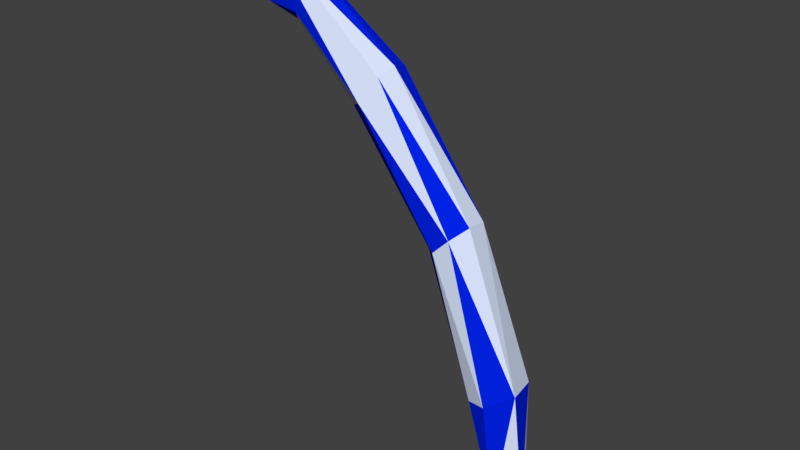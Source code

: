 # Source: CherryTop.blend  (saved by Blender 2.80.75; exported with 4.5.12 LTS)
import bpy
from mathutils import Matrix  # noqa: F401  (used for matrix-valued properties, if any)

bpy.ops.wm.read_factory_settings(use_empty=True)
scene = bpy.context.scene
scene.name = 'Scene'

# ---- collections
col_collection_1 = bpy.data.collections.new('Collection 1'); scene.collection.children.link(col_collection_1)

# ---- materials (node trees are filled in below, after node groups)
mat_cherrytop1 = bpy.data.materials.new('CherryTop1')
mat_cherrytop1.alpha_threshold = 0.0
mat_cherrytop1.use_transparent_shadow = False
mat_cherrytop1.diffuse_color = (0.7073, 0.7928, 1.0, 1.0)
mat_cherrytop1.roughness = 0.5
mat_cherrytop2 = bpy.data.materials.new('CherryTop2')
mat_cherrytop2.alpha_threshold = 0.0
mat_cherrytop2.use_transparent_shadow = False
mat_cherrytop2.diffuse_color = (0.0, 0.01608, 0.8, 1.0)
mat_cherrytop2.roughness = 0.5

# ---- material node trees

# ---- world
world_world = bpy.data.worlds.new('World'); scene.world = world_world
world_world.color = (0.05088, 0.05088, 0.05088)
world_world.use_sun_shadow = False
world_world.sun_shadow_jitter_overblur = 0.0
world_world.cycles.sampling_method = 'MANUAL'

# ---- meshes
me_cylinder = bpy.data.meshes.new('Cylinder')
me_cylinder.from_pydata([(0.4696, 0.2423, -0.4484), (0.04507, 0.2941, 1.109), (0.562, -0.12, -0.4116), (0.2173, 0.1386, 1.233), (0.2345, -0.08957, 1.253), (0.3039, -0.2991, -0.4997), (0.1101, -0.267, 1.172), (0.08326, -0.2317, -0.5135), (-0.08036, -0.2887, 1.035), (-0.02709, -0.02801, -0.4979), (-0.2654, -0.1194, 0.9896), (-0.007837, 0.1178, -0.4892), (-0.2527, 0.1088, 0.9822), (0.1908, 0.2897, -0.5485), (-0.179, 0.2285, 1.012), (-0.6667, 0.2994, 2.497), (-0.5272, 0.1883, 2.664), (-0.4801, -0.008901, 2.715), (-0.5272, -0.2061, 2.665), (-0.7003, -0.3273, 2.437), (-0.951, -0.1295, 2.35), (-0.9346, 0.1067, 2.343), (-0.8635, 0.2311, 2.387), (-1.675, 0.3004, 3.432), (-1.518, 0.2406, 3.634), (-1.459, 0.06483, 3.719), (-1.477, -0.1374, 3.7), (-1.584, -0.2941, 3.549), (-1.726, -0.2633, 3.367), (-1.811, -0.08731, 3.258), (-1.8, 0.1356, 3.272), (-1.884, -0.02487, 3.767), (-1.933, 0.02867, 3.702), (-1.943, -0.04007, 3.484), (-1.706, -0.03781, 3.794), (-1.813, -0.1992, 3.666), (-1.86, 0.1935, 3.604), (-1.726, 0.1216, 3.761), (-1.315, 0.1949, 3.378), (-1.431, 0.2177, 3.255), (-1.446, -0.2084, 3.238), (-1.524, -0.1126, 3.154), (-1.533, 0.08727, 3.141), (-1.342, -0.2136, 3.347), (-0.2554, 0.1098, 0.9793), (-0.9361, 0.1077, 2.339), (0.119, 0.1593, -1.451), (0.1146, 0.1554, -1.451), (0.02406, 0.01059, -1.463), (0.02106, -0.01217, -1.465), (0.0381, -0.04355, -1.47), (0.05823, -0.06691, -1.474), (0.2201, -0.2301, -1.519), (0.2495, -0.2088, -1.52), (0.3904, -0.1056, -1.526), (0.1232, 0.163, -1.451), (0.1925, -0.2218, -1.514), (0.135, 0.1732, -1.454), (0.1469, 0.1834, -1.459), (0.1549, 0.1838, -1.46), (0.455, -0.05699, -1.544), (0.4456, -0.01911, -1.542), (0.3454, 0.1833, -1.514), (0.3096, 0.1901, -1.504)], [], [(1, 0, 13), (3, 2, 0), (2, 6, 5), (5, 8, 7), (7, 10, 9), (44, 11, 9), (14, 13, 11), (3, 16, 17), (6, 19, 8), (1, 15, 16), (4, 18, 6), (38, 24, 25), (41, 28, 29), (43, 26, 27), (39, 23, 38), (34, 31, 35), (20, 10, 8, 19), (27, 35, 28), (24, 36, 37), (30, 33, 36), (26, 35, 27), (25, 34, 26), (28, 33, 29), (25, 37, 34), (41, 20, 19, 40), (9, 49, 50, 7), (7, 56, 52, 5), (5, 52, 53, 2), (13, 63, 59, 58), (11, 47, 48), (0, 61, 62), (15, 39, 38), (18, 43, 19), (17, 26, 18), (16, 38, 25), (22, 42, 39), (1, 3, 0), (3, 4, 2), (2, 4, 6), (5, 6, 8), (7, 8, 10), (10, 44, 9), (12, 14, 11), (14, 1, 13), (20, 45, 44, 10), (22, 15, 1, 14), (4, 3, 17), (3, 1, 16), (21, 22, 14, 12), (23, 39, 42, 30), (6, 18, 19), (4, 17, 18), (38, 23, 24), (27, 28, 40, 43), (32, 33, 35, 31), (41, 40, 28), (42, 41, 29), (42, 29, 30), (32, 31, 37, 36), (34, 37, 31), (36, 33, 32), (23, 30, 36), (24, 23, 36), (26, 34, 35), (30, 29, 33), (28, 35, 33), (25, 24, 37), (11, 13, 58, 57, 55, 46, 47), (0, 2, 60, 61), (7, 50, 51, 56), (9, 11, 48, 49), (2, 53, 54, 60), (13, 0, 62, 63), (22, 21, 42), (18, 26, 43), (45, 20, 42), (20, 41, 42), (17, 25, 26), (17, 16, 25), (15, 22, 39), (19, 43, 40), (16, 15, 38), (54, 55, 57, 59, 63, 62, 61, 60), (51, 46, 55, 54, 53, 52, 56), (46, 51, 50, 49, 48, 47), (59, 57, 58)])
me_cylinder.polygons.foreach_set('material_index', [0, 0, 1, 0, 0, 0, 1, 1, 1, 1, 1, 0, 0, 1, 1, 0, 1, 0, 1, 1, 1, 0, 0, 1, 0, 1, 1, 1, 1, 0, 0, 0, 0, 0, 0, 1, 0, 0, 0, 0, 1, 1, 0, 1, 1, 0, 0, 0, 0, 1, 0, 0, 1, 1, 0, 1, 1, 1, 0, 1, 1, 1, 0, 1, 0, 0, 1, 1, 1, 0, 0, 0, 0, 0, 0, 0, 1, 1, 1, 0, 1, 0, 0, 0, 1, 1])
_uv = me_cylinder.uv_layers.new(name='UVMap')
_uv.uv.foreach_set('vector', [0.3356, 0.4524, 0.3732, 0.1737, 0.4497, 0.1759, 0.2686, 0.4617, 0.3083, 0.1754, 0.3732, 0.1737, 0.1048, 0.8192, 0.09644, 0.5318, 0.1903, 0.8172, 0.5678, 0.8312, 0.5282, 0.5579, 0.6223, 0.8194, 0.6223, 0.8194, 0.5955, 0.5535, 0.6766, 0.8099, 0.7807, 0.4281, 0.8169, 0.1703, 0.8531, 0.1711, 0.7423, 0.4291, 0.7553, 0.1496, 0.8169, 0.1703, 0.2686, 0.4617, 0.3135, 0.7412, 0.2762, 0.7472, 0.09644, 0.5318, 0.1615, 0.2771, 0.1451, 0.5432, 0.3356, 0.4524, 0.372, 0.723, 0.3135, 0.7412, 0.03609, 0.5272, 0.0915, 0.2507, 0.09644, 0.5318, 0.4268, 0.9085, 0.4546, 0.963, 0.414, 0.9738, 0.6749, 0.1222, 0.6721, 0.07481, 0.7261, 0.08708, 0.191, 0.09228, 0.1759, 0.02732, 0.2347, 0.04454, 0.4661, 0.8963, 0.5143, 0.9407, 0.4268, 0.9085, 0.9642, 0.03401, 0.9519, 0.00487, 0.9952, 0.01655, 0.6229, 0.2893, 0.5955, 0.5535, 0.5282, 0.5579, 0.5352, 0.291, 0.6262, 0.05436, 0.677, 0.02076, 0.6721, 0.07481, 0.4546, 0.963, 0.5282, 0.9812, 0.4763, 0.9979, 0.9328, 0.53, 0.9303, 0.476, 1.0, 0.4899, 0.1759, 0.02732, 0.2507, 0.01323, 0.2347, 0.04454, 0.9447, 0.0805, 0.9642, 0.03401, 0.9952, 0.07375, 0.6721, 0.07481, 0.7423, 0.04206, 0.7261, 0.08708, 0.9447, 0.0805, 0.9206, 0.03515, 0.9642, 0.03401, 0.6749, 0.1222, 0.6229, 0.2893, 0.5352, 0.291, 0.6375, 0.1135, 0.6766, 0.8099, 0.7423, 0.9698, 0.7341, 0.9716, 0.6223, 0.8194, 0.6223, 0.8194, 0.6778, 0.9886, 0.6715, 0.9911, 0.5678, 0.8312, 0.1903, 0.8172, 0.2686, 0.9808, 0.2595, 0.9829, 0.1048, 0.8192, 0.4497, 0.1759, 0.4967, 0.01483, 0.5266, 0.03226, 0.5282, 0.03303, 0.8169, 0.1703, 0.8382, 0.003021, 0.8833, 0.00653, 0.3732, 0.1737, 0.446, 0.0008239, 0.4888, 0.01085, 0.372, 0.723, 0.4661, 0.8963, 0.4268, 0.9085, 0.0915, 0.2507, 0.191, 0.09228, 0.1615, 0.2771, 0.04408, 0.2472, 0.1759, 0.02732, 0.0915, 0.2507, 0.3135, 0.7412, 0.4268, 0.9085, 0.414, 0.9738, 0.7632, 0.6914, 0.8451, 0.8501, 0.7969, 0.8633, 0.3356, 0.4524, 0.2686, 0.4617, 0.3732, 0.1737, 0.0, 0.5318, 0.03609, 0.5272, 0.1048, 0.8192, 0.1048, 0.8192, 0.03609, 0.5272, 0.09644, 0.5318, 0.1903, 0.8172, 0.09644, 0.5318, 0.1451, 0.5432, 0.6223, 0.8194, 0.5282, 0.5579, 0.5955, 0.5535, 0.8339, 0.4324, 0.7807, 0.4281, 0.8531, 0.1711, 0.7804, 0.4285, 0.7423, 0.4291, 0.8169, 0.1703, 0.3868, 0.452, 0.3356, 0.4524, 0.4497, 0.1759, 0.8586, 0.6924, 0.8029, 0.6878, 0.7807, 0.4281, 0.8339, 0.4324, 0.4179, 0.7189, 0.372, 0.723, 0.3356, 0.4524, 0.3868, 0.452, 0.889, 0.2924, 0.9458, 0.2784, 0.9458, 0.4567, 0.2686, 0.4617, 0.3356, 0.4524, 0.3135, 0.7412, 0.8027, 0.6884, 0.7632, 0.6914, 0.7423, 0.4291, 0.7804, 0.4285, 0.9019, 0.6031, 0.979, 0.6076, 0.9671, 0.6325, 0.889, 0.6342, 0.09644, 0.5318, 0.0915, 0.2507, 0.1615, 0.2771, 0.03609, 0.5272, 0.04408, 0.2472, 0.0915, 0.2507, 0.4268, 0.9085, 0.5143, 0.9407, 0.4546, 0.963, 0.2347, 0.04454, 0.2686, 0.06674, 0.2171, 0.1043, 0.191, 0.09228, 0.7358, 0.007409, 0.7423, 0.04206, 0.677, 0.02076, 0.7127, 0.0, 0.6749, 0.1222, 0.6375, 0.1135, 0.6721, 0.07481, 0.9671, 0.6325, 0.979, 0.6664, 0.8988, 0.6726, 0.9671, 0.6325, 0.8988, 0.6726, 0.889, 0.6342, 0.933, 0.0, 0.9519, 0.00487, 0.9206, 0.03515, 0.889, 0.01924, 0.9642, 0.03401, 0.9206, 0.03515, 0.9519, 0.00487, 1.0, 0.4899, 0.9303, 0.476, 0.9832, 0.4567, 1.0, 0.5362, 0.9328, 0.53, 1.0, 0.4899, 0.4546, 0.963, 0.5143, 0.9407, 0.5282, 0.9812, 0.1759, 0.02732, 0.193, 0.0, 0.2507, 0.01323, 0.9328, 0.53, 0.889, 0.5103, 0.9303, 0.476, 0.6721, 0.07481, 0.677, 0.02076, 0.7423, 0.04206, 0.9447, 0.0805, 0.8929, 0.07727, 0.9206, 0.03515, 0.8169, 0.1703, 0.7553, 0.1496, 0.8281, 0.0, 0.8317, 0.00136, 0.8354, 0.002573, 0.8368, 0.002815, 0.8382, 0.003021, 0.3732, 0.1737, 0.3083, 0.1754, 0.4399, 0.0, 0.446, 0.0008239, 0.6223, 0.8194, 0.7341, 0.9716, 0.7266, 0.9735, 0.6778, 0.9886, 0.8531, 0.1711, 0.8169, 0.1703, 0.8833, 0.00653, 0.889, 0.006454, 0.1048, 0.8192, 0.2595, 0.9829, 0.2158, 0.9928, 0.1967, 1.0, 0.4497, 0.1759, 0.3732, 0.1737, 0.4888, 0.01085, 0.4967, 0.01483, 0.7632, 0.6914, 0.8027, 0.6884, 0.8451, 0.8501, 0.0915, 0.2507, 0.1759, 0.02732, 0.191, 0.09228, 0.8029, 0.6878, 0.8586, 0.6924, 0.8451, 0.8501, 0.8586, 0.6924, 0.889, 0.8538, 0.8451, 0.8501, 0.9582, 0.2784, 0.9447, 0.0805, 0.9952, 0.07375, 0.9582, 0.2784, 0.903, 0.2764, 0.9447, 0.0805, 0.372, 0.723, 0.4179, 0.7189, 0.4661, 0.8963, 0.5352, 0.291, 0.6087, 0.1026, 0.6375, 0.1135, 0.3135, 0.7412, 0.372, 0.723, 0.4268, 0.9085, 0.9551, 0.6029, 0.9384, 0.5365, 0.9426, 0.5364, 0.9487, 0.537, 0.984, 0.5528, 0.9908, 0.5576, 0.981, 0.5968, 0.9771, 0.6031, 0.8897, 0.5628, 0.9369, 0.5366, 0.9384, 0.5365, 0.9551, 0.6029, 0.9093, 0.6031, 0.8998, 0.6031, 0.8951, 0.599, 0.9369, 0.5366, 0.8897, 0.5628, 0.889, 0.5574, 0.8902, 0.5512, 0.8943, 0.5482, 0.9354, 0.5367, 0.9487, 0.537, 0.9426, 0.5364, 0.9469, 0.5362])
me_cylinder.materials.append(mat_cherrytop1)
me_cylinder.materials.append(mat_cherrytop2)
me_cylinder.use_remesh_preserve_volume = False
me_cylinder.use_remesh_preserve_attributes = False
me_cylinder.use_mirror_vertex_groups = False
me_cylinder.update()

# ---- objects
ob_cherrytop = bpy.data.objects.new('CherryTop', me_cylinder)

# ---- transforms, parenting, visibility, modifiers, constraints
ob_cherrytop.location = (-0.1859, 0.0, 1.446)
ob_cherrytop.rotation_euler = (0.0, -0.1734, 0.0)
ob_cherrytop.scale = (0.2731, 0.2731, 0.2731)
ob_cherrytop.lineart.crease_threshold = 0.0

# ---- collection membership
col_collection_1.objects.link(ob_cherrytop)

# ---- scene / render settings (as saved in the file)
scene.frame_start = 1; scene.frame_end = 250; scene.frame_set(1)
scene.render.engine = 'BLENDER_EEVEE_NEXT'
scene.render.resolution_percentage = 50
scene.render.dither_intensity = 0.0
scene.cycles.use_denoising = False
scene.cycles.samples = 128
scene.cycles.sampling_pattern = 'TABULATED_SOBOL'
scene.cycles.use_adaptive_sampling = False
scene.cycles.use_light_tree = False
scene.cycles.blur_glossy = 0.0
scene.cycles.sample_clamp_indirect = 0.0
scene.view_settings.view_transform = 'Standard'
bpy.context.view_layer.update()

# ---- added for rendering (the .blend has no active camera and no usable light): camera, sun
cam_auto = bpy.data.cameras.new('AutoCamera')
cam_auto.lens = 50.0
cam_auto.sensor_width = 36.0
cam_auto.clip_end = 1000.0
ob_auto_camera = bpy.data.objects.new('AutoCamera', cam_auto)
scene.collection.objects.link(ob_auto_camera)
ob_auto_camera.location = (1.25599, -2.02037, 3.0602)
ob_auto_camera.rotation_euler = (1.09748, -7.21219e-08, 0.694738)
scene.camera = ob_auto_camera
light_auto_sun = bpy.data.lights.new('AutoSun', 'SUN')
light_auto_sun.energy = 3.0
light_auto_sun.angle = 0.0523599
ob_auto_sun = bpy.data.objects.new('AutoSun', light_auto_sun)
scene.collection.objects.link(ob_auto_sun)
ob_auto_sun.rotation_euler = (0.872665, 0.174533, 0.523599)
bpy.context.view_layer.update()

